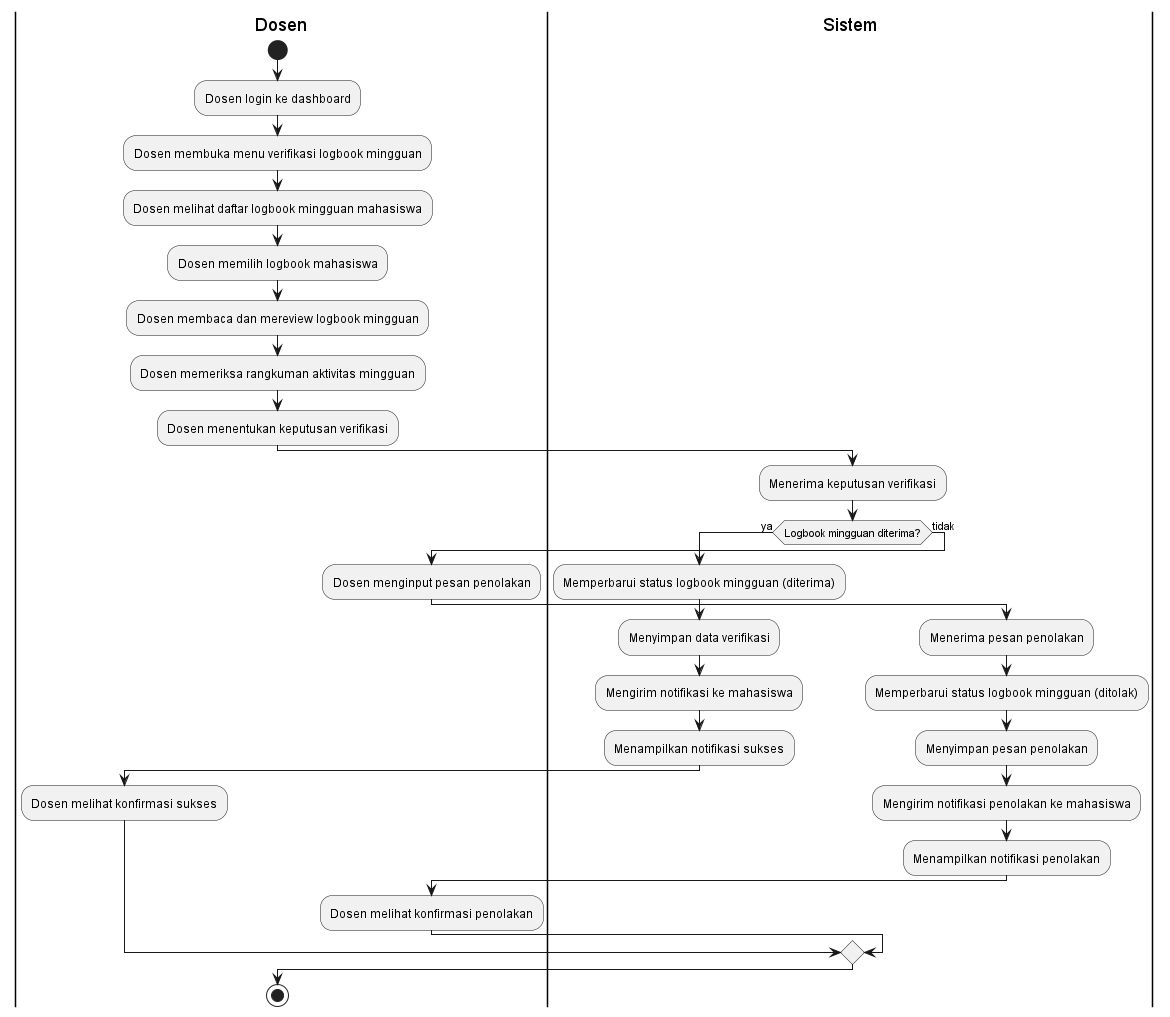

The diagram above was rendered by PlantUML. Its source (embedded in the PNG):
@startuml
|Dosen|
start
:Dosen login ke dashboard;
:Dosen membuka menu verifikasi logbook mingguan;
:Dosen melihat daftar logbook mingguan mahasiswa;
:Dosen memilih logbook mahasiswa;
:Dosen membaca dan mereview logbook mingguan;
:Dosen memeriksa rangkuman aktivitas mingguan;
:Dosen menentukan keputusan verifikasi;

|Sistem|
:Menerima keputusan verifikasi;
if (Logbook mingguan diterima?) then (ya)
  :Memperbarui status logbook mingguan (diterima);
  :Menyimpan data verifikasi;
  :Mengirim notifikasi ke mahasiswa;
  :Menampilkan notifikasi sukses;
  |Dosen|
  :Dosen melihat konfirmasi sukses;
else (tidak)
  |Dosen|
  :Dosen menginput pesan penolakan;
  |Sistem|
  :Menerima pesan penolakan;
  :Memperbarui status logbook mingguan (ditolak);
  :Menyimpan pesan penolakan;
  :Mengirim notifikasi penolakan ke mahasiswa;
  :Menampilkan notifikasi penolakan;
  |Dosen|
  :Dosen melihat konfirmasi penolakan;
endif
stop
@enduml